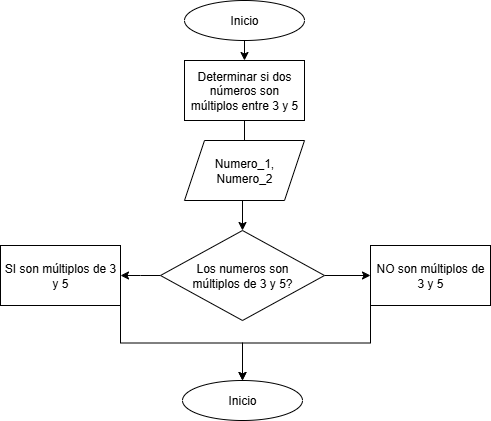

The diagram above was exported from draw.io. Its source (the exported page's mxGraphModel, read from the mxfile embedded in the PNG):
<mxGraphModel dx="872" dy="483" grid="1" gridSize="10" guides="1" tooltips="1" connect="1" arrows="1" fold="1" page="1" pageScale="1" pageWidth="827" pageHeight="1169" math="0" shadow="0">
  <root>
    <mxCell id="0" />
    <mxCell id="1" parent="0" />
    <mxCell id="l-YKN2Ft5ms9eK-dfkEI-3" style="edgeStyle=orthogonalEdgeStyle;rounded=0;orthogonalLoop=1;jettySize=auto;html=1;exitX=0.5;exitY=1;exitDx=0;exitDy=0;entryX=0.5;entryY=0;entryDx=0;entryDy=0;" parent="1" source="l-YKN2Ft5ms9eK-dfkEI-1" target="l-YKN2Ft5ms9eK-dfkEI-2" edge="1">
      <mxGeometry relative="1" as="geometry" />
    </mxCell>
    <mxCell id="l-YKN2Ft5ms9eK-dfkEI-1" value="Inicio" style="ellipse;whiteSpace=wrap;html=1;" parent="1" vertex="1">
      <mxGeometry x="354" width="120" height="40" as="geometry" />
    </mxCell>
    <mxCell id="l-YKN2Ft5ms9eK-dfkEI-13" style="edgeStyle=orthogonalEdgeStyle;rounded=0;orthogonalLoop=1;jettySize=auto;html=1;exitX=0.5;exitY=1;exitDx=0;exitDy=0;" parent="1" source="l-YKN2Ft5ms9eK-dfkEI-2" edge="1">
      <mxGeometry relative="1" as="geometry">
        <mxPoint x="414" y="160" as="targetPoint" />
      </mxGeometry>
    </mxCell>
    <mxCell id="l-YKN2Ft5ms9eK-dfkEI-2" value="Determinar si dos números son múltiplos entre 3 y 5" style="rounded=0;whiteSpace=wrap;html=1;" parent="1" vertex="1">
      <mxGeometry x="354" y="60" width="120" height="60" as="geometry" />
    </mxCell>
    <mxCell id="l-YKN2Ft5ms9eK-dfkEI-16" style="edgeStyle=orthogonalEdgeStyle;rounded=0;orthogonalLoop=1;jettySize=auto;html=1;exitX=0.5;exitY=1;exitDx=0;exitDy=0;entryX=0.5;entryY=0;entryDx=0;entryDy=0;" parent="1" source="l-YKN2Ft5ms9eK-dfkEI-15" target="l-YKN2Ft5ms9eK-dfkEI-17" edge="1">
      <mxGeometry relative="1" as="geometry">
        <mxPoint x="414" y="260" as="targetPoint" />
      </mxGeometry>
    </mxCell>
    <mxCell id="l-YKN2Ft5ms9eK-dfkEI-15" value="Numero_1, Numero_2" style="shape=parallelogram;perimeter=parallelogramPerimeter;whiteSpace=wrap;html=1;fixedSize=1;" parent="1" vertex="1">
      <mxGeometry x="354" y="140" width="120" height="60" as="geometry" />
    </mxCell>
    <mxCell id="l-YKN2Ft5ms9eK-dfkEI-21" style="edgeStyle=orthogonalEdgeStyle;rounded=0;orthogonalLoop=1;jettySize=auto;html=1;exitX=0;exitY=0.5;exitDx=0;exitDy=0;entryX=1;entryY=0.5;entryDx=0;entryDy=0;" parent="1" source="l-YKN2Ft5ms9eK-dfkEI-17" edge="1">
      <mxGeometry relative="1" as="geometry">
        <mxPoint x="290" y="275" as="targetPoint" />
      </mxGeometry>
    </mxCell>
    <mxCell id="l-YKN2Ft5ms9eK-dfkEI-26" value="" style="edgeStyle=orthogonalEdgeStyle;rounded=0;orthogonalLoop=1;jettySize=auto;html=1;" parent="1" source="l-YKN2Ft5ms9eK-dfkEI-17" target="l-YKN2Ft5ms9eK-dfkEI-25" edge="1">
      <mxGeometry relative="1" as="geometry" />
    </mxCell>
    <mxCell id="l-YKN2Ft5ms9eK-dfkEI-17" value="Los numeros son&lt;div&gt;múltiplos de 3 y 5?&lt;/div&gt;" style="rhombus;whiteSpace=wrap;html=1;" parent="1" vertex="1">
      <mxGeometry x="330" y="230" width="164" height="90" as="geometry" />
    </mxCell>
    <mxCell id="l-YKN2Ft5ms9eK-dfkEI-28" style="edgeStyle=orthogonalEdgeStyle;rounded=0;orthogonalLoop=1;jettySize=auto;html=1;exitX=1;exitY=1;exitDx=0;exitDy=0;entryX=0.5;entryY=0;entryDx=0;entryDy=0;" parent="1" source="l-YKN2Ft5ms9eK-dfkEI-24" target="l-YKN2Ft5ms9eK-dfkEI-27" edge="1">
      <mxGeometry relative="1" as="geometry" />
    </mxCell>
    <mxCell id="l-YKN2Ft5ms9eK-dfkEI-24" value="SI son múltiplos de 3 y 5" style="rounded=0;whiteSpace=wrap;html=1;" parent="1" vertex="1">
      <mxGeometry x="170" y="245" width="120" height="60" as="geometry" />
    </mxCell>
    <mxCell id="l-YKN2Ft5ms9eK-dfkEI-29" style="edgeStyle=orthogonalEdgeStyle;rounded=0;orthogonalLoop=1;jettySize=auto;html=1;exitX=0;exitY=1;exitDx=0;exitDy=0;entryX=0.5;entryY=0;entryDx=0;entryDy=0;" parent="1" source="l-YKN2Ft5ms9eK-dfkEI-25" target="l-YKN2Ft5ms9eK-dfkEI-27" edge="1">
      <mxGeometry relative="1" as="geometry" />
    </mxCell>
    <mxCell id="l-YKN2Ft5ms9eK-dfkEI-25" value="NO son múltiplos de 3 y 5" style="whiteSpace=wrap;html=1;" parent="1" vertex="1">
      <mxGeometry x="540" y="245" width="120" height="60" as="geometry" />
    </mxCell>
    <mxCell id="l-YKN2Ft5ms9eK-dfkEI-27" value="Inicio" style="ellipse;whiteSpace=wrap;html=1;" parent="1" vertex="1">
      <mxGeometry x="352" y="380" width="120" height="40" as="geometry" />
    </mxCell>
  </root>
</mxGraphModel>